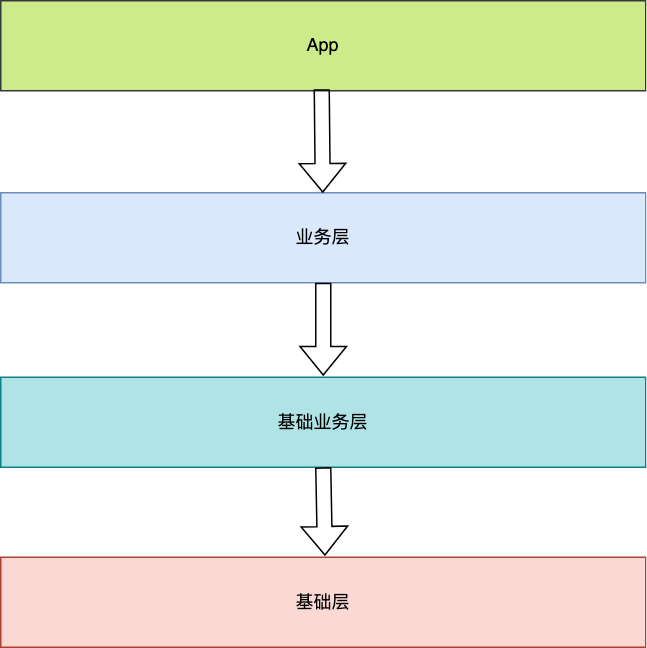

The diagram above was exported from draw.io. Its source (the exported page's mxGraphModel, read from the mxfile embedded in the PNG):
<mxGraphModel dx="944" dy="559" grid="1" gridSize="10" guides="1" tooltips="1" connect="1" arrows="1" fold="1" page="1" pageScale="1" pageWidth="827" pageHeight="1169" math="0" shadow="0">
  <root>
    <mxCell id="0" />
    <mxCell id="1" parent="0" />
    <mxCell id="HBSBYdEWdV9JeRJatbTy-1" value="App" style="rounded=0;whiteSpace=wrap;html=1;fillColor=#cdeb8b;strokeColor=#36393d;" vertex="1" parent="1">
      <mxGeometry x="216" y="189" width="430" height="60" as="geometry" />
    </mxCell>
    <mxCell id="HBSBYdEWdV9JeRJatbTy-2" value="业务层" style="rounded=0;whiteSpace=wrap;html=1;fillColor=#dae8fc;strokeColor=#6c8ebf;" vertex="1" parent="1">
      <mxGeometry x="216" y="317" width="430" height="60" as="geometry" />
    </mxCell>
    <mxCell id="HBSBYdEWdV9JeRJatbTy-3" value="基础业务层" style="rounded=0;whiteSpace=wrap;html=1;fillColor=#b0e3e6;strokeColor=#0e8088;" vertex="1" parent="1">
      <mxGeometry x="216" y="440" width="430" height="60" as="geometry" />
    </mxCell>
    <mxCell id="HBSBYdEWdV9JeRJatbTy-4" value="基础层" style="rounded=0;whiteSpace=wrap;html=1;fillColor=#fad9d5;strokeColor=#ae4132;" vertex="1" parent="1">
      <mxGeometry x="216" y="560" width="430" height="60" as="geometry" />
    </mxCell>
    <mxCell id="HBSBYdEWdV9JeRJatbTy-5" value="" style="shape=flexArrow;endArrow=classic;html=1;rounded=0;" edge="1" parent="1" target="HBSBYdEWdV9JeRJatbTy-2">
      <mxGeometry width="50" height="50" relative="1" as="geometry">
        <mxPoint x="430" y="248" as="sourcePoint" />
        <mxPoint x="480" y="198" as="targetPoint" />
      </mxGeometry>
    </mxCell>
    <mxCell id="HBSBYdEWdV9JeRJatbTy-8" value="" style="shape=flexArrow;endArrow=classic;html=1;rounded=0;entryX=0.5;entryY=0;entryDx=0;entryDy=0;exitX=0.5;exitY=1;exitDx=0;exitDy=0;" edge="1" parent="1" source="HBSBYdEWdV9JeRJatbTy-2">
      <mxGeometry width="50" height="50" relative="1" as="geometry">
        <mxPoint x="431" y="380" as="sourcePoint" />
        <mxPoint x="431" y="439" as="targetPoint" />
      </mxGeometry>
    </mxCell>
    <mxCell id="HBSBYdEWdV9JeRJatbTy-10" value="" style="shape=flexArrow;endArrow=classic;html=1;rounded=0;entryX=0.405;entryY=0;entryDx=0;entryDy=0;entryPerimeter=0;exitX=0.5;exitY=1;exitDx=0;exitDy=0;" edge="1" parent="1" source="HBSBYdEWdV9JeRJatbTy-3">
      <mxGeometry width="50" height="50" relative="1" as="geometry">
        <mxPoint x="432" y="502" as="sourcePoint" />
        <mxPoint x="432.1500000000001" y="559" as="targetPoint" />
      </mxGeometry>
    </mxCell>
  </root>
</mxGraphModel>